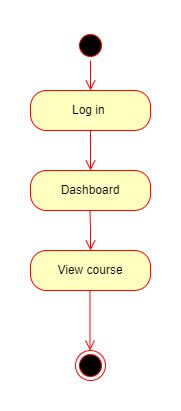

The diagram above was exported from draw.io. Its source (the exported page's mxGraphModel, read from the mxfile embedded in the PNG):
<mxGraphModel dx="757" dy="424" grid="1" gridSize="10" guides="1" tooltips="1" connect="1" arrows="1" fold="1" page="1" pageScale="1" pageWidth="850" pageHeight="1100" math="0" shadow="0">
  <root>
    <mxCell id="0" />
    <mxCell id="1" parent="0" />
    <mxCell id="H4VitshXy9mU6fXag-So-1" value="" style="ellipse;html=1;shape=startState;fillColor=#000000;strokeColor=#ff0000;" parent="1" vertex="1">
      <mxGeometry x="340" y="20" width="30" height="30" as="geometry" />
    </mxCell>
    <mxCell id="H4VitshXy9mU6fXag-So-2" value="" style="edgeStyle=orthogonalEdgeStyle;html=1;verticalAlign=bottom;endArrow=open;endSize=8;strokeColor=#ff0000;rounded=0;" parent="1" source="H4VitshXy9mU6fXag-So-1" edge="1">
      <mxGeometry relative="1" as="geometry">
        <mxPoint x="355" y="80" as="targetPoint" />
      </mxGeometry>
    </mxCell>
    <mxCell id="H4VitshXy9mU6fXag-So-3" value="Log in&amp;nbsp;" style="rounded=1;whiteSpace=wrap;html=1;arcSize=40;fontColor=#000000;fillColor=#ffffc0;strokeColor=#ff0000;" parent="1" vertex="1">
      <mxGeometry x="295" y="80" width="120" height="40" as="geometry" />
    </mxCell>
    <mxCell id="H4VitshXy9mU6fXag-So-4" value="" style="edgeStyle=orthogonalEdgeStyle;html=1;verticalAlign=bottom;endArrow=open;endSize=8;strokeColor=#ff0000;rounded=0;" parent="1" source="H4VitshXy9mU6fXag-So-3" edge="1">
      <mxGeometry relative="1" as="geometry">
        <mxPoint x="355" y="160" as="targetPoint" />
      </mxGeometry>
    </mxCell>
    <mxCell id="H4VitshXy9mU6fXag-So-8" value="Dashboard" style="rounded=1;whiteSpace=wrap;html=1;arcSize=40;fontColor=#000000;fillColor=#ffffc0;strokeColor=#ff0000;direction=east;" parent="1" vertex="1">
      <mxGeometry x="295" y="160" width="120" height="40" as="geometry" />
    </mxCell>
    <mxCell id="H4VitshXy9mU6fXag-So-12" value="View course" style="rounded=1;whiteSpace=wrap;html=1;arcSize=40;fontColor=#000000;fillColor=#ffffc0;strokeColor=#ff0000;" parent="1" vertex="1">
      <mxGeometry x="295" y="240" width="120" height="40" as="geometry" />
    </mxCell>
    <mxCell id="H4VitshXy9mU6fXag-So-18" value="" style="edgeStyle=orthogonalEdgeStyle;html=1;verticalAlign=bottom;endArrow=open;endSize=8;strokeColor=#ff0000;rounded=0;" parent="1" edge="1">
      <mxGeometry relative="1" as="geometry">
        <mxPoint x="354.5" y="340" as="targetPoint" />
        <mxPoint x="354.5" y="280" as="sourcePoint" />
      </mxGeometry>
    </mxCell>
    <mxCell id="H4VitshXy9mU6fXag-So-19" value="" style="ellipse;html=1;shape=endState;fillColor=#000000;strokeColor=#ff0000;" parent="1" vertex="1">
      <mxGeometry x="340" y="340" width="30" height="30" as="geometry" />
    </mxCell>
    <mxCell id="H4VitshXy9mU6fXag-So-27" value="" style="edgeStyle=orthogonalEdgeStyle;html=1;verticalAlign=bottom;endArrow=open;endSize=8;strokeColor=#ff0000;rounded=0;" parent="1" edge="1">
      <mxGeometry relative="1" as="geometry">
        <mxPoint x="355" y="240" as="targetPoint" />
        <mxPoint x="354.5" y="200" as="sourcePoint" />
      </mxGeometry>
    </mxCell>
  </root>
</mxGraphModel>